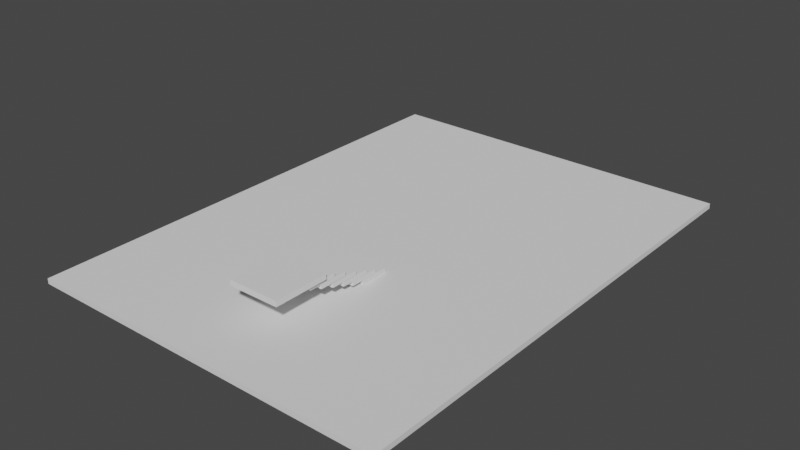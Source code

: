 # Source: level0.blend  (saved by Blender 2.90.8; exported with 4.5.12 LTS)
import bpy
from mathutils import Matrix  # noqa: F401  (used for matrix-valued properties, if any)

bpy.ops.wm.read_factory_settings(use_empty=True)
scene = bpy.context.scene
scene.name = 'Scene'

# ---- world
world_world = bpy.data.worlds.new('World'); scene.world = world_world
world_world.use_nodes = True; world_world.node_tree.nodes.clear()
_N = world_world.node_tree.nodes; _L = world_world.node_tree.links
n0 = _N.new('ShaderNodeOutputWorld'); n0.name = 'World Output'; n0.location = (300, 300)
n1 = _N.new('ShaderNodeBackground'); n1.name = 'Background'; n1.location = (10, 300)
n1.inputs[0].default_value = (0.05088, 0.05088, 0.05088, 1.0)
_L.new(n1.outputs[0], n0.inputs[0])
n0.is_active_output = True
world_world.color = (0.05088, 0.05088, 0.05088)
world_world.use_sun_shadow = False
world_world.sun_shadow_jitter_overblur = 0.0

# ---- meshes
me_cube_001 = bpy.data.meshes.new('Cube.001')
me_cube_001.from_pydata([(-1.0, -1.0, -1.0), (-1.0, -1.0, 1.0), (-1.0, 1.0, -1.0), (-1.0, 1.0, 1.0), (1.0, -1.0, -1.0), (1.0, -1.0, 1.0), (1.0, 1.0, -1.0), (1.0, 1.0, 1.0)], [], [(0, 1, 3, 2), (2, 3, 7, 6), (6, 7, 5, 4), (4, 5, 1, 0), (2, 6, 4, 0), (7, 3, 1, 5)])
_uv = me_cube_001.uv_layers.new(name='UVMap')
_uv.uv.foreach_set('vector', [0.375, 0.0, 0.625, 0.0, 0.625, 0.25, 0.375, 0.25, 0.375, 0.25, 0.625, 0.25, 0.625, 0.5, 0.375, 0.5, 0.375, 0.5, 0.625, 0.5, 0.625, 0.75, 0.375, 0.75, 0.375, 0.75, 0.625, 0.75, 0.625, 1.0, 0.375, 1.0, 0.125, 0.5, 0.375, 0.5, 0.375, 0.75, 0.125, 0.75, 0.625, 0.5, 0.875, 0.5, 0.875, 0.75, 0.625, 0.75])
me_cube_001.use_remesh_fix_poles = True
me_cube_001.use_remesh_preserve_attributes = False
me_cube_001.use_mirror_vertex_groups = False
me_cube_001.update()
me_cube_006 = bpy.data.meshes.new('Cube.006')
me_cube_006.from_pydata([(-1.0, -1.0, -1.0), (-1.0, -1.0, 1.0), (-1.0, 1.0, -1.0), (-1.0, 1.0, 1.0), (1.0, -1.0, -1.0), (1.0, -1.0, 1.0), (1.0, 1.0, -1.0), (1.0, 1.0, 1.0)], [], [(0, 1, 3, 2), (2, 3, 7, 6), (6, 7, 5, 4), (4, 5, 1, 0), (2, 6, 4, 0), (7, 3, 1, 5)])
_uv = me_cube_006.uv_layers.new(name='UVMap')
_uv.uv.foreach_set('vector', [0.375, 0.0, 0.625, 0.0, 0.625, 0.25, 0.375, 0.25, 0.375, 0.25, 0.625, 0.25, 0.625, 0.5, 0.375, 0.5, 0.375, 0.5, 0.625, 0.5, 0.625, 0.75, 0.375, 0.75, 0.375, 0.75, 0.625, 0.75, 0.625, 1.0, 0.375, 1.0, 0.125, 0.5, 0.375, 0.5, 0.375, 0.75, 0.125, 0.75, 0.625, 0.5, 0.875, 0.5, 0.875, 0.75, 0.625, 0.75])
me_cube_006.use_remesh_fix_poles = True
me_cube_006.use_remesh_preserve_attributes = False
me_cube_006.use_mirror_vertex_groups = False
me_cube_006.update()
me_cube = bpy.data.meshes.new('Cube')
me_cube.from_pydata([(-1.0, -1.0, -1.0), (-1.0, -1.0, 1.0), (-1.0, 1.0, -1.0), (-1.0, 1.0, 1.0), (1.0, -1.0, -1.0), (1.0, -1.0, 1.0), (1.0, 1.0, -1.0), (1.0, 1.0, 1.0)], [], [(0, 1, 3, 2), (2, 3, 7, 6), (6, 7, 5, 4), (4, 5, 1, 0), (2, 6, 4, 0), (7, 3, 1, 5)])
_uv = me_cube.uv_layers.new(name='UVMap')
_uv.uv.foreach_set('vector', [0.375, 0.0, 0.625, 0.0, 0.625, 0.25, 0.375, 0.25, 0.375, 0.25, 0.625, 0.25, 0.625, 0.5, 0.375, 0.5, 0.375, 0.5, 0.625, 0.5, 0.625, 0.75, 0.375, 0.75, 0.375, 0.75, 0.625, 0.75, 0.625, 1.0, 0.375, 1.0, 0.125, 0.5, 0.375, 0.5, 0.375, 0.75, 0.125, 0.75, 0.625, 0.5, 0.875, 0.5, 0.875, 0.75, 0.625, 0.75])
me_cube.use_remesh_fix_poles = True
me_cube.use_remesh_preserve_attributes = False
me_cube.use_mirror_vertex_groups = False
me_cube.update()
me_cube_011 = bpy.data.meshes.new('Cube.011')
me_cube_011.from_pydata([(-1.0, -1.0, -1.0), (-1.0, -1.0, 1.0), (-1.0, 1.0, -1.0), (-1.0, 1.0, 1.0), (1.0, -1.0, -1.0), (1.0, -1.0, 1.0), (1.0, 1.0, -1.0), (1.0, 1.0, 1.0)], [], [(0, 1, 3, 2), (2, 3, 7, 6), (6, 7, 5, 4), (4, 5, 1, 0), (2, 6, 4, 0), (7, 3, 1, 5)])
_uv = me_cube_011.uv_layers.new(name='UVMap')
_uv.uv.foreach_set('vector', [0.375, 0.0, 0.625, 0.0, 0.625, 0.25, 0.375, 0.25, 0.375, 0.25, 0.625, 0.25, 0.625, 0.5, 0.375, 0.5, 0.375, 0.5, 0.625, 0.5, 0.625, 0.75, 0.375, 0.75, 0.375, 0.75, 0.625, 0.75, 0.625, 1.0, 0.375, 1.0, 0.125, 0.5, 0.375, 0.5, 0.375, 0.75, 0.125, 0.75, 0.625, 0.5, 0.875, 0.5, 0.875, 0.75, 0.625, 0.75])
me_cube_011.use_remesh_fix_poles = True
me_cube_011.use_remesh_preserve_attributes = False
me_cube_011.use_mirror_vertex_groups = False
me_cube_011.update()
me_cube_013 = bpy.data.meshes.new('Cube.013')
me_cube_013.from_pydata([(-1.0, -1.0, -1.0), (-1.0, -1.0, 1.0), (-1.0, 1.0, -1.0), (-1.0, 1.0, 1.0), (1.0, -1.0, -1.0), (1.0, -1.0, 1.0), (1.0, 1.0, -1.0), (1.0, 1.0, 1.0)], [], [(0, 1, 3, 2), (2, 3, 7, 6), (6, 7, 5, 4), (4, 5, 1, 0), (2, 6, 4, 0), (7, 3, 1, 5)])
_uv = me_cube_013.uv_layers.new(name='UVMap')
_uv.uv.foreach_set('vector', [0.375, 0.0, 0.625, 0.0, 0.625, 0.25, 0.375, 0.25, 0.375, 0.25, 0.625, 0.25, 0.625, 0.5, 0.375, 0.5, 0.375, 0.5, 0.625, 0.5, 0.625, 0.75, 0.375, 0.75, 0.375, 0.75, 0.625, 0.75, 0.625, 1.0, 0.375, 1.0, 0.125, 0.5, 0.375, 0.5, 0.375, 0.75, 0.125, 0.75, 0.625, 0.5, 0.875, 0.5, 0.875, 0.75, 0.625, 0.75])
me_cube_013.use_remesh_fix_poles = True
me_cube_013.use_remesh_preserve_attributes = False
me_cube_013.use_mirror_vertex_groups = False
me_cube_013.update()
me_cube_012 = bpy.data.meshes.new('Cube.012')
me_cube_012.from_pydata([(-1.0, -1.0, -1.0), (-1.0, -1.0, 1.0), (-1.0, 1.0, -1.0), (-1.0, 1.0, 1.0), (1.0, -1.0, -1.0), (1.0, -1.0, 1.0), (1.0, 1.0, -1.0), (1.0, 1.0, 1.0)], [], [(0, 1, 3, 2), (2, 3, 7, 6), (6, 7, 5, 4), (4, 5, 1, 0), (2, 6, 4, 0), (7, 3, 1, 5)])
_uv = me_cube_012.uv_layers.new(name='UVMap')
_uv.uv.foreach_set('vector', [0.375, 0.0, 0.625, 0.0, 0.625, 0.25, 0.375, 0.25, 0.375, 0.25, 0.625, 0.25, 0.625, 0.5, 0.375, 0.5, 0.375, 0.5, 0.625, 0.5, 0.625, 0.75, 0.375, 0.75, 0.375, 0.75, 0.625, 0.75, 0.625, 1.0, 0.375, 1.0, 0.125, 0.5, 0.375, 0.5, 0.375, 0.75, 0.125, 0.75, 0.625, 0.5, 0.875, 0.5, 0.875, 0.75, 0.625, 0.75])
me_cube_012.use_remesh_fix_poles = True
me_cube_012.use_remesh_preserve_attributes = False
me_cube_012.use_mirror_vertex_groups = False
me_cube_012.update()
me_cube_015 = bpy.data.meshes.new('Cube.015')
me_cube_015.from_pydata([(-1.0, -1.0, -1.0), (-1.0, -1.0, 1.0), (-1.0, 1.0, -1.0), (-1.0, 1.0, 1.0), (1.0, -1.0, -1.0), (1.0, -1.0, 1.0), (1.0, 1.0, -1.0), (1.0, 1.0, 1.0)], [], [(0, 1, 3, 2), (2, 3, 7, 6), (6, 7, 5, 4), (4, 5, 1, 0), (2, 6, 4, 0), (7, 3, 1, 5)])
_uv = me_cube_015.uv_layers.new(name='UVMap')
_uv.uv.foreach_set('vector', [0.375, 0.0, 0.625, 0.0, 0.625, 0.25, 0.375, 0.25, 0.375, 0.25, 0.625, 0.25, 0.625, 0.5, 0.375, 0.5, 0.375, 0.5, 0.625, 0.5, 0.625, 0.75, 0.375, 0.75, 0.375, 0.75, 0.625, 0.75, 0.625, 1.0, 0.375, 1.0, 0.125, 0.5, 0.375, 0.5, 0.375, 0.75, 0.125, 0.75, 0.625, 0.5, 0.875, 0.5, 0.875, 0.75, 0.625, 0.75])
me_cube_015.use_remesh_fix_poles = True
me_cube_015.use_remesh_preserve_attributes = False
me_cube_015.use_mirror_vertex_groups = False
me_cube_015.update()
me_cube_014 = bpy.data.meshes.new('Cube.014')
me_cube_014.from_pydata([(-1.0, -1.0, -1.0), (-1.0, -1.0, 1.0), (-1.0, 1.0, -1.0), (-1.0, 1.0, 1.0), (1.0, -1.0, -1.0), (1.0, -1.0, 1.0), (1.0, 1.0, -1.0), (1.0, 1.0, 1.0)], [], [(0, 1, 3, 2), (2, 3, 7, 6), (6, 7, 5, 4), (4, 5, 1, 0), (2, 6, 4, 0), (7, 3, 1, 5)])
_uv = me_cube_014.uv_layers.new(name='UVMap')
_uv.uv.foreach_set('vector', [0.375, 0.0, 0.625, 0.0, 0.625, 0.25, 0.375, 0.25, 0.375, 0.25, 0.625, 0.25, 0.625, 0.5, 0.375, 0.5, 0.375, 0.5, 0.625, 0.5, 0.625, 0.75, 0.375, 0.75, 0.375, 0.75, 0.625, 0.75, 0.625, 1.0, 0.375, 1.0, 0.125, 0.5, 0.375, 0.5, 0.375, 0.75, 0.125, 0.75, 0.625, 0.5, 0.875, 0.5, 0.875, 0.75, 0.625, 0.75])
me_cube_014.use_remesh_fix_poles = True
me_cube_014.use_remesh_preserve_attributes = False
me_cube_014.use_mirror_vertex_groups = False
me_cube_014.update()

# ---- objects
ob_ground = bpy.data.objects.new('ground', me_cube_001)
ob_final = bpy.data.objects.new('final', me_cube_006)
ob_cube = bpy.data.objects.new('Cube', me_cube)
ob_cube_001 = bpy.data.objects.new('Cube.001', me_cube_011)
ob_cube_003 = bpy.data.objects.new('Cube.003', me_cube_013)
ob_cube_002 = bpy.data.objects.new('Cube.002', me_cube_012)
ob_cube_005 = bpy.data.objects.new('Cube.005', me_cube_015)
ob_cube_004 = bpy.data.objects.new('Cube.004', me_cube_014)

# ---- transforms, parenting, visibility, modifiers, constraints
ob_ground.location = (-0.9245, 1.083, -5.443)
ob_ground.scale = (27.36, 36.85, 0.3903)
ob_ground.lineart.crease_threshold = 0.0
ob_final.location = (0.109, -22.62, -0.5416)
ob_final.scale = (3.848, 4.165, 0.4169)
ob_final.lineart.crease_threshold = 0.0
ob_cube.location = (0.0, -18.64, -1.339)
ob_cube.scale = (3.49, 2.127, 0.3198)
ob_cube.lineart.crease_threshold = 0.0
ob_cube_001.location = (0.0, -16.74, -2.008)
ob_cube_001.scale = (3.49, 2.127, 0.3198)
ob_cube_001.lineart.crease_threshold = 0.0
ob_cube_003.location = (0.0, -14.74, -2.733)
ob_cube_003.scale = (3.49, 2.127, 0.3198)
ob_cube_003.lineart.crease_threshold = 0.0
ob_cube_002.location = (0.0, -12.84, -3.403)
ob_cube_002.scale = (3.49, 2.127, 0.3198)
ob_cube_002.lineart.crease_threshold = 0.0
ob_cube_005.location = (0.0, -11.17, -4.072)
ob_cube_005.scale = (3.49, 2.127, 0.3198)
ob_cube_005.lineart.crease_threshold = 0.0
ob_cube_004.location = (0.0, -9.269, -4.741)
ob_cube_004.scale = (3.49, 2.127, 0.3198)
ob_cube_004.lineart.crease_threshold = 0.0

# ---- collection membership
scene.collection.objects.link(ob_ground)
scene.collection.objects.link(ob_final)
scene.collection.objects.link(ob_cube)
scene.collection.objects.link(ob_cube_001)
scene.collection.objects.link(ob_cube_003)
scene.collection.objects.link(ob_cube_002)
scene.collection.objects.link(ob_cube_005)
scene.collection.objects.link(ob_cube_004)

# ---- scene / render settings (as saved in the file)
scene.frame_start = 1; scene.frame_end = 250; scene.frame_set(1)
scene.render.engine = 'BLENDER_EEVEE_NEXT'
scene.cycles.use_denoising = False
scene.cycles.samples = 128
scene.cycles.sampling_pattern = 'TABULATED_SOBOL'
scene.cycles.use_adaptive_sampling = False
scene.cycles.use_light_tree = False
scene.view_settings.view_transform = 'Filmic'
bpy.context.view_layer.update()

# ---- added for rendering (the .blend has no active camera and no usable light): camera, sun
cam_auto = bpy.data.cameras.new('AutoCamera')
cam_auto.lens = 50.0
cam_auto.sensor_width = 36.0
cam_auto.clip_end = 1493.46
ob_auto_camera = bpy.data.objects.new('AutoCamera', cam_auto)
scene.collection.objects.link(ob_auto_camera)
ob_auto_camera.location = (84.1733, -101.035, 65.0993)
ob_auto_camera.rotation_euler = (1.09748, -7.21219e-08, 0.694738)
scene.camera = ob_auto_camera
light_auto_sun = bpy.data.lights.new('AutoSun', 'SUN')
light_auto_sun.energy = 3.0
light_auto_sun.angle = 0.0523599
ob_auto_sun = bpy.data.objects.new('AutoSun', light_auto_sun)
scene.collection.objects.link(ob_auto_sun)
ob_auto_sun.rotation_euler = (0.872665, 0.174533, 0.523599)
bpy.context.view_layer.update()
